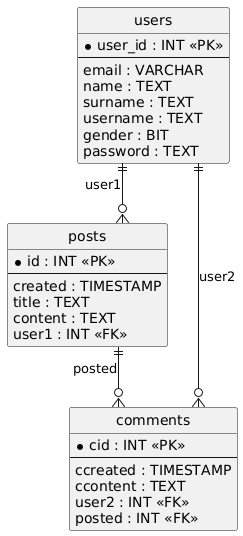

The diagram above was rendered by PlantUML. Its source (embedded in the PNG):
@startuml
hide circle
skinparam linetype ortho

entity "posts" as posts {
  * id : INT <<PK>>
  --
  created : TIMESTAMP
  title : TEXT
  content : TEXT
  user1 : INT <<FK>>
}

entity "users" as users {
  * user_id : INT <<PK>>
  --
  email : VARCHAR
  name : TEXT
  surname : TEXT
  username : TEXT
  gender : BIT
  password : TEXT
}

entity "comments" as comments {
  * cid : INT <<PK>>
  --
  ccreated : TIMESTAMP
  ccontent : TEXT
  user2 : INT <<FK>>
  posted : INT <<FK>>
}

users ||--o{ posts : "user1"
users ||--o{ comments : "user2"
posts ||--o{ comments : "posted"
@enduml